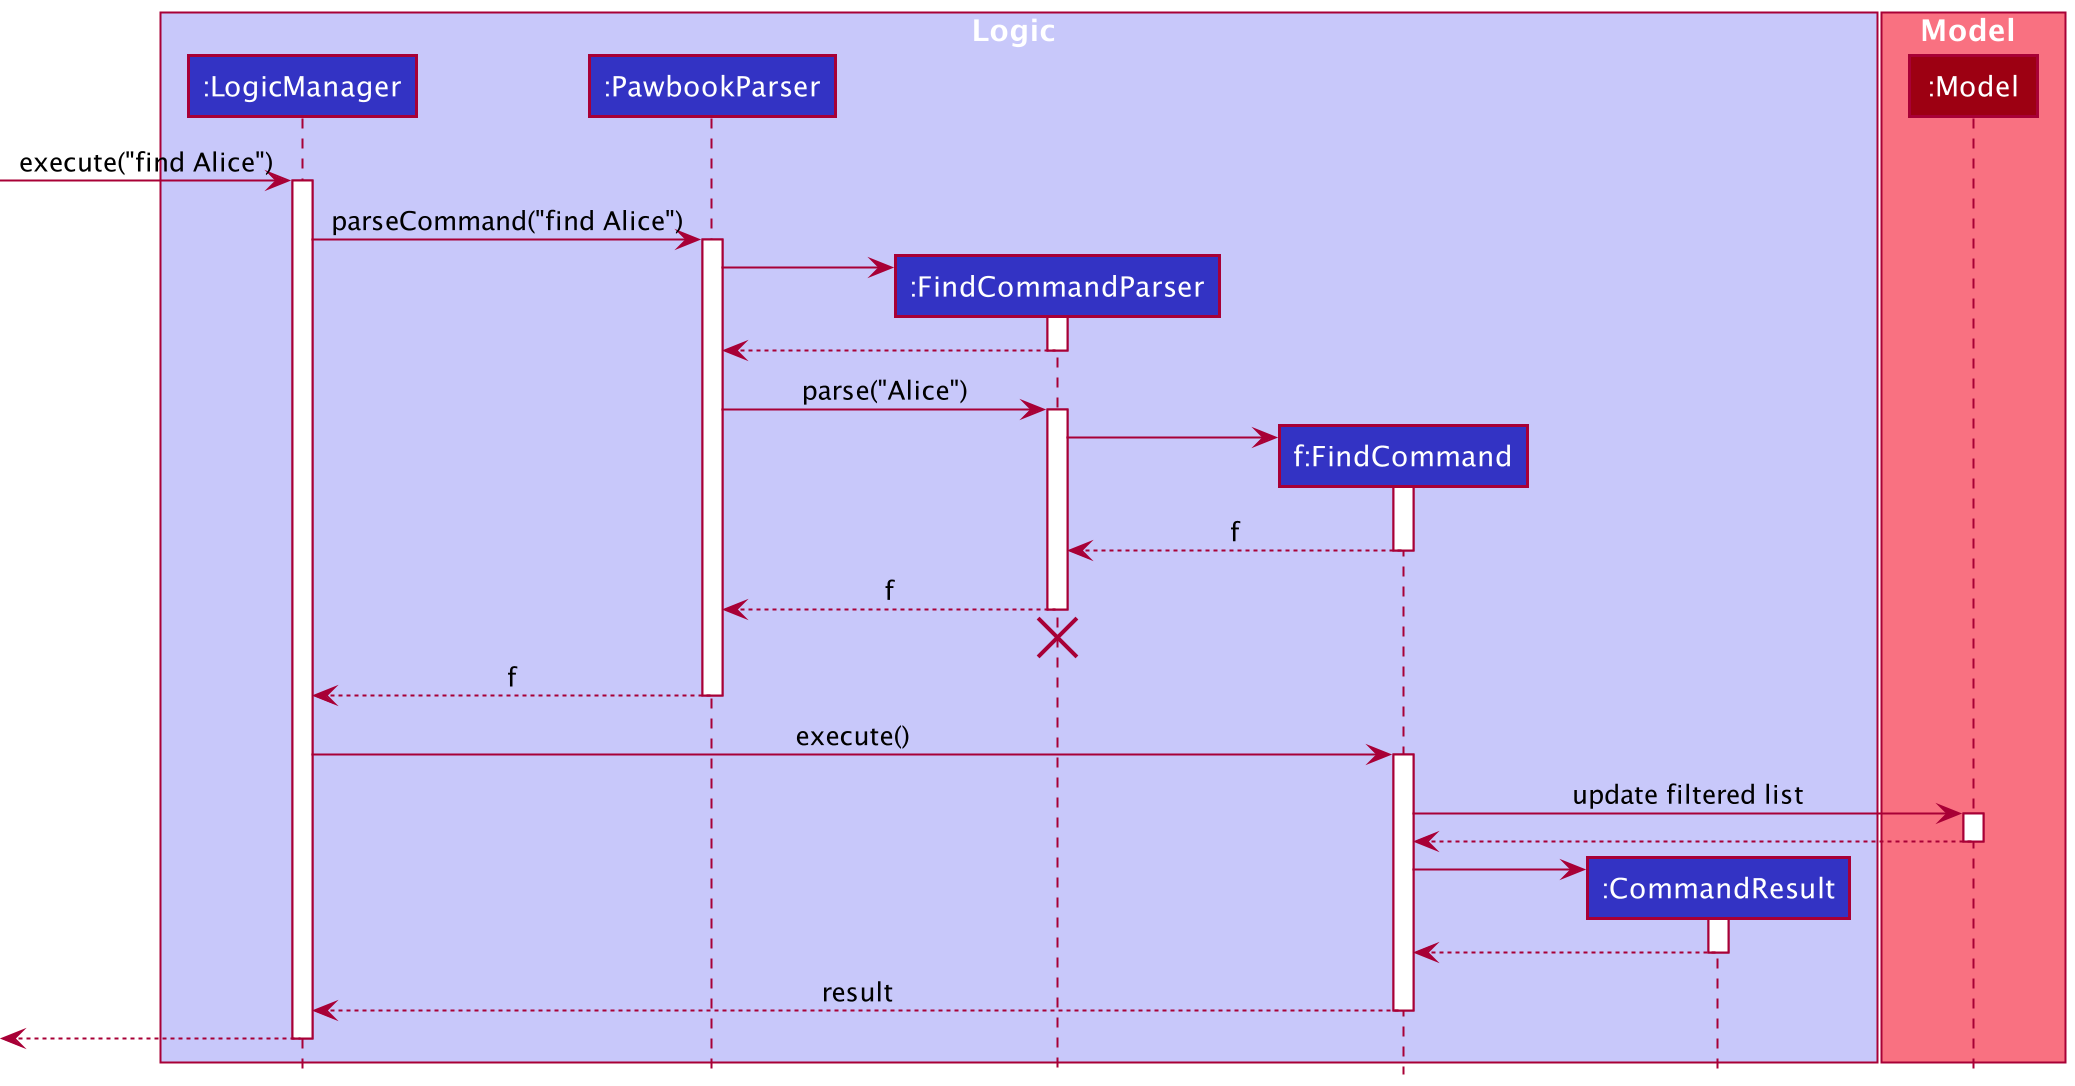

The diagram above was rendered by PlantUML. Its source (embedded in the PNG):
@startuml
!include style.puml

box Logic LOGIC_COLOR_T1
participant ":LogicManager" as LogicManager LOGIC_COLOR
participant ":PawbookParser" as PawbookParser LOGIC_COLOR
participant ":FindCommandParser" as FindCommandParser LOGIC_COLOR
participant "f:FindCommand" as FindCommand LOGIC_COLOR
participant ":CommandResult" as CommandResult LOGIC_COLOR
end box

box Model MODEL_COLOR_T1
participant ":Model" as Model MODEL_COLOR
end box

[-> LogicManager : execute("find Alice")
activate LogicManager

LogicManager -> PawbookParser : parseCommand("find Alice")
activate PawbookParser

create FindCommandParser
PawbookParser -> FindCommandParser
activate FindCommandParser

FindCommandParser --> PawbookParser
deactivate FindCommandParser

PawbookParser -> FindCommandParser : parse("Alice")
activate FindCommandParser

create FindCommand
FindCommandParser -> FindCommand
activate FindCommand

FindCommand --> FindCommandParser : f
deactivate FindCommand

FindCommandParser --> PawbookParser : f
deactivate FindCommandParser
'Hidden arrow to position the destroy marker below the end of the activation bar.
FindCommandParser -[hidden]-> PawbookParser
destroy FindCommandParser

PawbookParser --> LogicManager : f
deactivate PawbookParser

LogicManager -> FindCommand : execute()
activate FindCommand

FindCommand -> Model : update filtered list
activate Model

Model --> FindCommand
deactivate Model

create CommandResult
FindCommand -> CommandResult
activate CommandResult

CommandResult --> FindCommand
deactivate CommandResult

FindCommand --> LogicManager : result
deactivate FindCommand

[<--LogicManager
deactivate LogicManager
@enduml